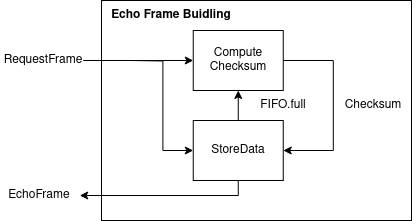

The diagram above was exported from draw.io. Its source (the exported page's mxGraphModel, read from the mxfile embedded in the PNG):
<mxGraphModel dx="2901" dy="1182" grid="1" gridSize="10" guides="1" tooltips="1" connect="1" arrows="1" fold="1" page="1" pageScale="1" pageWidth="827" pageHeight="1169" background="#FFFFFF" math="0" shadow="0">
  <root>
    <mxCell id="0" />
    <mxCell id="1" parent="0" />
    <mxCell id="2" value="" style="rounded=0;whiteSpace=wrap;html=1;fillColor=none;" vertex="1" parent="1">
      <mxGeometry x="740" y="660" width="310" height="220" as="geometry" />
    </mxCell>
    <mxCell id="3" style="edgeStyle=orthogonalEdgeStyle;rounded=0;orthogonalLoop=1;jettySize=auto;html=1;exitX=0.5;exitY=0;exitDx=0;exitDy=0;entryX=0.5;entryY=1;entryDx=0;entryDy=0;" edge="1" source="5" target="7" parent="1">
      <mxGeometry relative="1" as="geometry" />
    </mxCell>
    <mxCell id="4" style="edgeStyle=orthogonalEdgeStyle;rounded=0;orthogonalLoop=1;jettySize=auto;html=1;exitX=0.5;exitY=1;exitDx=0;exitDy=0;entryX=1;entryY=0.5;entryDx=0;entryDy=0;" edge="1" source="5" target="14" parent="1">
      <mxGeometry relative="1" as="geometry">
        <mxPoint x="771.75" y="860" as="targetPoint" />
        <Array as="points">
          <mxPoint x="876.75" y="855" />
        </Array>
      </mxGeometry>
    </mxCell>
    <mxCell id="5" value="StoreData" style="rounded=0;whiteSpace=wrap;html=1;" vertex="1" parent="1">
      <mxGeometry x="831.75" y="780" width="90" height="60" as="geometry" />
    </mxCell>
    <mxCell id="6" style="edgeStyle=orthogonalEdgeStyle;rounded=0;orthogonalLoop=1;jettySize=auto;html=1;exitX=1;exitY=0.5;exitDx=0;exitDy=0;entryX=1;entryY=0.5;entryDx=0;entryDy=0;" edge="1" source="7" target="5" parent="1">
      <mxGeometry relative="1" as="geometry">
        <Array as="points">
          <mxPoint x="971.75" y="720" />
          <mxPoint x="971.75" y="810" />
        </Array>
      </mxGeometry>
    </mxCell>
    <mxCell id="7" value="Compute &lt;br&gt;Checksum" style="rounded=0;whiteSpace=wrap;html=1;" vertex="1" parent="1">
      <mxGeometry x="831.75" y="690" width="90" height="60" as="geometry" />
    </mxCell>
    <mxCell id="8" value="Checksum" style="text;html=1;strokeColor=none;fillColor=none;align=center;verticalAlign=middle;whiteSpace=wrap;rounded=0;" vertex="1" parent="1">
      <mxGeometry x="971.75" y="750" width="80" height="30" as="geometry" />
    </mxCell>
    <mxCell id="9" style="edgeStyle=orthogonalEdgeStyle;rounded=0;orthogonalLoop=1;jettySize=auto;html=1;exitX=1;exitY=0.5;exitDx=0;exitDy=0;entryX=0;entryY=0.5;entryDx=0;entryDy=0;" edge="1" source="10" target="7" parent="1">
      <mxGeometry relative="1" as="geometry" />
    </mxCell>
    <mxCell id="10" value="RequestFrame" style="text;html=1;strokeColor=none;fillColor=none;align=center;verticalAlign=middle;whiteSpace=wrap;rounded=0;" vertex="1" parent="1">
      <mxGeometry x="641.75" y="705" width="80" height="30" as="geometry" />
    </mxCell>
    <mxCell id="11" value="FIFO.full" style="text;html=1;strokeColor=none;fillColor=none;align=center;verticalAlign=middle;whiteSpace=wrap;rounded=0;" vertex="1" parent="1">
      <mxGeometry x="881.75" y="750" width="80" height="30" as="geometry" />
    </mxCell>
    <mxCell id="12" style="edgeStyle=orthogonalEdgeStyle;rounded=0;orthogonalLoop=1;jettySize=auto;html=1;entryX=0;entryY=0.5;entryDx=0;entryDy=0;" edge="1" target="5" parent="1">
      <mxGeometry relative="1" as="geometry">
        <mxPoint x="770" y="720" as="sourcePoint" />
      </mxGeometry>
    </mxCell>
    <mxCell id="13" value="" style="rounded=0;whiteSpace=wrap;html=1;fillColor=none;strokeColor=none;" vertex="1" parent="1">
      <mxGeometry x="731.75" y="713" width="6.5" height="6.5" as="geometry" />
    </mxCell>
    <mxCell id="14" value="EchoFrame" style="text;html=1;strokeColor=none;fillColor=none;align=center;verticalAlign=middle;whiteSpace=wrap;rounded=0;" vertex="1" parent="1">
      <mxGeometry x="638.25" y="840" width="80" height="30" as="geometry" />
    </mxCell>
    <mxCell id="15" value="Echo Frame Buidling" style="text;html=1;strokeColor=none;fillColor=none;align=center;verticalAlign=middle;whiteSpace=wrap;rounded=0;fontStyle=1" vertex="1" parent="1">
      <mxGeometry x="725.88" y="660" width="168.25" height="30" as="geometry" />
    </mxCell>
  </root>
</mxGraphModel>